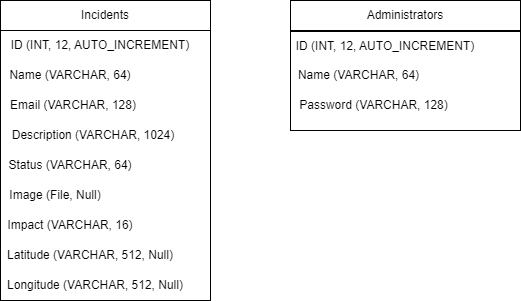

The diagram above was exported from draw.io. Its source (the exported page's mxGraphModel, read from the mxfile embedded in the PNG):
<mxGraphModel dx="1345" dy="733" grid="1" gridSize="10" guides="1" tooltips="1" connect="1" arrows="1" fold="1" page="1" pageScale="1" pageWidth="827" pageHeight="1169" background="#FFFFFF" math="0" shadow="0">
  <root>
    <mxCell id="0" />
    <mxCell id="1" parent="0" />
    <mxCell id="IaiNiYoXPmyTpvdaVYyt-31" value="Incidents" style="rounded=0;whiteSpace=wrap;html=1;" vertex="1" parent="1">
      <mxGeometry x="154" y="80" width="210" height="30" as="geometry" />
    </mxCell>
    <mxCell id="IaiNiYoXPmyTpvdaVYyt-32" value="&lt;div&gt;&lt;br&gt;&lt;/div&gt;" style="rounded=0;whiteSpace=wrap;html=1;align=left;" vertex="1" parent="1">
      <mxGeometry x="154" y="110" width="210" height="270" as="geometry" />
    </mxCell>
    <mxCell id="IaiNiYoXPmyTpvdaVYyt-33" value="ID (INT, 12, AUTO_INCREMENT)" style="text;html=1;strokeColor=none;fillColor=none;align=center;verticalAlign=middle;whiteSpace=wrap;rounded=0;" vertex="1" parent="1">
      <mxGeometry x="154" y="110" width="200" height="30" as="geometry" />
    </mxCell>
    <mxCell id="IaiNiYoXPmyTpvdaVYyt-34" value="Name (VARCHAR, 64)" style="text;html=1;strokeColor=none;fillColor=none;align=center;verticalAlign=middle;whiteSpace=wrap;rounded=0;" vertex="1" parent="1">
      <mxGeometry x="154" y="140" width="140" height="30" as="geometry" />
    </mxCell>
    <mxCell id="IaiNiYoXPmyTpvdaVYyt-35" value="Email (VARCHAR, 128)" style="text;html=1;strokeColor=none;fillColor=none;align=center;verticalAlign=middle;whiteSpace=wrap;rounded=0;" vertex="1" parent="1">
      <mxGeometry x="154" y="170" width="146" height="30" as="geometry" />
    </mxCell>
    <mxCell id="IaiNiYoXPmyTpvdaVYyt-36" value="Description (VARCHAR, 1024)" style="text;html=1;strokeColor=none;fillColor=none;align=center;verticalAlign=middle;whiteSpace=wrap;rounded=0;" vertex="1" parent="1">
      <mxGeometry x="154" y="200" width="186" height="30" as="geometry" />
    </mxCell>
    <mxCell id="IaiNiYoXPmyTpvdaVYyt-37" value="Image (File, Null)" style="text;html=1;strokeColor=none;fillColor=none;align=center;verticalAlign=middle;whiteSpace=wrap;rounded=0;" vertex="1" parent="1">
      <mxGeometry x="154" y="260" width="110" height="30" as="geometry" />
    </mxCell>
    <mxCell id="IaiNiYoXPmyTpvdaVYyt-38" value="Administrators" style="rounded=0;whiteSpace=wrap;html=1;" vertex="1" parent="1">
      <mxGeometry x="444" y="80" width="230" height="30" as="geometry" />
    </mxCell>
    <mxCell id="IaiNiYoXPmyTpvdaVYyt-39" value="" style="rounded=0;whiteSpace=wrap;html=1;" vertex="1" parent="1">
      <mxGeometry x="444" y="111" width="230" height="99" as="geometry" />
    </mxCell>
    <mxCell id="IaiNiYoXPmyTpvdaVYyt-40" value="ID (INT, 12, AUTO_INCREMENT)" style="text;html=1;strokeColor=none;fillColor=none;align=center;verticalAlign=middle;whiteSpace=wrap;rounded=0;" vertex="1" parent="1">
      <mxGeometry x="444" y="111" width="190" height="30" as="geometry" />
    </mxCell>
    <mxCell id="IaiNiYoXPmyTpvdaVYyt-42" value="Name (VARCHAR, 64)" style="text;html=1;strokeColor=none;fillColor=none;align=center;verticalAlign=middle;whiteSpace=wrap;rounded=0;" vertex="1" parent="1">
      <mxGeometry x="445" y="140" width="135" height="30" as="geometry" />
    </mxCell>
    <mxCell id="IaiNiYoXPmyTpvdaVYyt-50" value="Status (VARCHAR, 64)" style="text;html=1;strokeColor=none;fillColor=none;align=center;verticalAlign=middle;whiteSpace=wrap;rounded=0;" vertex="1" parent="1">
      <mxGeometry x="154" y="230" width="140" height="30" as="geometry" />
    </mxCell>
    <mxCell id="IaiNiYoXPmyTpvdaVYyt-55" value="Latitude (VARCHAR, 512, Null)" style="text;html=1;strokeColor=none;fillColor=none;align=center;verticalAlign=middle;whiteSpace=wrap;rounded=0;" vertex="1" parent="1">
      <mxGeometry x="154" y="320" width="180" height="30" as="geometry" />
    </mxCell>
    <mxCell id="IaiNiYoXPmyTpvdaVYyt-56" value="Longitude (VARCHAR, 512, Null)" style="text;html=1;strokeColor=none;fillColor=none;align=center;verticalAlign=middle;whiteSpace=wrap;rounded=0;" vertex="1" parent="1">
      <mxGeometry x="154" y="350" width="190" height="30" as="geometry" />
    </mxCell>
    <mxCell id="IaiNiYoXPmyTpvdaVYyt-57" value="Impact (VARCHAR, 16)" style="text;html=1;strokeColor=none;fillColor=none;align=center;verticalAlign=middle;whiteSpace=wrap;rounded=0;" vertex="1" parent="1">
      <mxGeometry x="154" y="290" width="140" height="30" as="geometry" />
    </mxCell>
    <mxCell id="IaiNiYoXPmyTpvdaVYyt-58" value="Password (VARCHAR, 128)" style="text;html=1;strokeColor=none;fillColor=none;align=center;verticalAlign=middle;whiteSpace=wrap;rounded=0;" vertex="1" parent="1">
      <mxGeometry x="445" y="170" width="165" height="30" as="geometry" />
    </mxCell>
  </root>
</mxGraphModel>